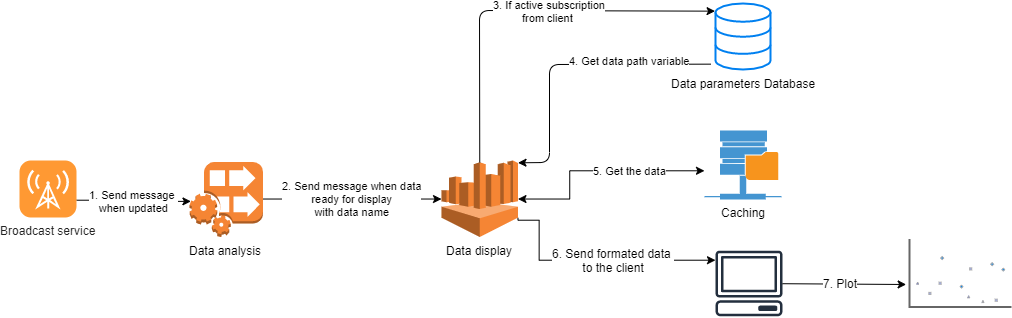

The diagram above was exported from draw.io. Its source (the exported page's mxGraphModel, read from the mxfile embedded in the PNG):
<mxGraphModel dx="1278" dy="948" grid="1" gridSize="10" guides="1" tooltips="1" connect="1" arrows="1" fold="1" page="1" pageScale="1" pageWidth="1169" pageHeight="827" math="0" shadow="0">
  <root>
    <mxCell id="0" />
    <mxCell id="1" parent="0" />
    <mxCell id="2" value="1. Send message &lt;br&gt;when updated" style="edgeStyle=orthogonalEdgeStyle;rounded=0;orthogonalLoop=1;jettySize=auto;html=1;entryX=0.02;entryY=0.52;entryDx=0;entryDy=0;entryPerimeter=0;" edge="1" source="3" target="11" parent="1">
      <mxGeometry relative="1" as="geometry">
        <Array as="points">
          <mxPoint x="140" y="376.5" />
        </Array>
        <mxPoint x="311" y="376.5" as="targetPoint" />
      </mxGeometry>
    </mxCell>
    <mxCell id="3" value="&lt;font style=&quot;font-size: 12px&quot;&gt;Broadcast service&lt;/font&gt;" style="html=1;strokeWidth=1;shadow=0;dashed=0;shape=mxgraph.ios7.misc.broadcast;fillColor=#FF9933;strokeColor=none;buttonText=;strokeColor2=#222222;fontColor=#222222;fontSize=8;verticalLabelPosition=bottom;verticalAlign=top;align=center;" vertex="1" parent="1">
      <mxGeometry x="60" y="337" width="57" height="57" as="geometry" />
    </mxCell>
    <mxCell id="4" value="5. Get the data" style="edgeStyle=orthogonalEdgeStyle;rounded=0;orthogonalLoop=1;jettySize=auto;html=1;exitX=1;exitY=0.5;exitDx=0;exitDy=0;exitPerimeter=0;startArrow=classic;startFill=1;" edge="1" source="7" target="9" parent="1">
      <mxGeometry x="0.2991" relative="1" as="geometry">
        <Array as="points">
          <mxPoint x="610" y="375" />
          <mxPoint x="610" y="347" />
        </Array>
        <mxPoint as="offset" />
      </mxGeometry>
    </mxCell>
    <mxCell id="5" value="" style="edgeStyle=orthogonalEdgeStyle;rounded=0;orthogonalLoop=1;jettySize=auto;html=1;startArrow=none;startFill=0;exitX=1;exitY=0.75;exitDx=0;exitDy=0;exitPerimeter=0;" edge="1" source="7" target="16" parent="1">
      <mxGeometry relative="1" as="geometry">
        <mxPoint x="753" y="457" as="targetPoint" />
        <Array as="points">
          <mxPoint x="559" y="397" />
          <mxPoint x="580" y="397" />
          <mxPoint x="580" y="437" />
        </Array>
      </mxGeometry>
    </mxCell>
    <mxCell id="6" value="6. Send formated data &lt;br&gt;to the client" style="text;html=1;resizable=0;points=[];align=center;verticalAlign=middle;labelBackgroundColor=#ffffff;" vertex="1" connectable="0" parent="5">
      <mxGeometry x="-0.0042" y="3" relative="1" as="geometry">
        <mxPoint x="16" y="3" as="offset" />
      </mxGeometry>
    </mxCell>
    <mxCell id="7" value="Data display" style="outlineConnect=0;dashed=0;verticalLabelPosition=bottom;verticalAlign=top;align=center;html=1;shape=mxgraph.aws3.athena;fillColor=#F58534;gradientColor=none;" vertex="1" parent="1">
      <mxGeometry x="482" y="337" width="76.5" height="76.5" as="geometry" />
    </mxCell>
    <mxCell id="8" value="Data parameters Database" style="html=1;verticalLabelPosition=bottom;align=center;labelBackgroundColor=#ffffff;verticalAlign=top;strokeWidth=2;strokeColor=#0080F0;shadow=0;dashed=0;shape=mxgraph.ios7.icons.data;fillColor=none;" vertex="1" parent="1">
      <mxGeometry x="756" y="180" width="55" height="66" as="geometry" />
    </mxCell>
    <mxCell id="9" value="Caching" style="shadow=0;dashed=0;html=1;strokeColor=none;fillColor=#4495D1;labelPosition=center;verticalLabelPosition=bottom;verticalAlign=top;align=center;outlineConnect=0;shape=mxgraph.veeam.remote_repository;" vertex="1" parent="1">
      <mxGeometry x="745" y="307" width="77" height="69" as="geometry" />
    </mxCell>
    <mxCell id="10" value="2. Send message when data&lt;br&gt;ready for display&lt;br&gt;with data name" style="edgeStyle=orthogonalEdgeStyle;rounded=0;orthogonalLoop=1;jettySize=auto;html=1;exitX=1;exitY=0.5;exitDx=0;exitDy=0;exitPerimeter=0;" edge="1" source="11" target="7" parent="1">
      <mxGeometry relative="1" as="geometry" />
    </mxCell>
    <mxCell id="11" value="Data analysis" style="outlineConnect=0;dashed=0;verticalLabelPosition=bottom;verticalAlign=top;align=center;html=1;shape=mxgraph.aws3.kinesis_analytics;fillColor=#F58534;gradientColor=none;" vertex="1" parent="1">
      <mxGeometry x="230" y="338.5" width="73.5" height="75" as="geometry" />
    </mxCell>
    <mxCell id="12" value="3. If active subscription&lt;br&gt;from client&amp;nbsp;" style="endArrow=classic;html=1;exitX=0.5;exitY=0.025;exitDx=0;exitDy=0;exitPerimeter=0;entryX=-0.008;entryY=0.116;entryDx=0;entryDy=0;entryPerimeter=0;" edge="1" source="7" target="8" parent="1">
      <mxGeometry x="-0.2199" y="-70" width="50" height="50" relative="1" as="geometry">
        <mxPoint x="682" y="617.5" as="sourcePoint" />
        <mxPoint x="672" y="375.5" as="targetPoint" />
        <Array as="points">
          <mxPoint x="520" y="187" />
        </Array>
        <mxPoint as="offset" />
      </mxGeometry>
    </mxCell>
    <mxCell id="13" value="" style="endArrow=classic;html=1;exitX=-0.085;exitY=0.919;exitDx=0;exitDy=0;exitPerimeter=0;entryX=1;entryY=0.03;entryDx=0;entryDy=0;entryPerimeter=0;" edge="1" source="8" target="7" parent="1">
      <mxGeometry width="50" height="50" relative="1" as="geometry">
        <mxPoint x="781" y="375" as="sourcePoint" />
        <mxPoint x="90" y="597" as="targetPoint" />
        <Array as="points">
          <mxPoint x="590" y="241" />
          <mxPoint x="590" y="339" />
        </Array>
      </mxGeometry>
    </mxCell>
    <mxCell id="14" value="&lt;span style=&quot;font-size: 11px&quot;&gt;4. Get data path variable&lt;/span&gt;" style="text;html=1;resizable=0;points=[];align=center;verticalAlign=middle;labelBackgroundColor=#ffffff;" vertex="1" connectable="0" parent="13">
      <mxGeometry x="-0.218" y="1" relative="1" as="geometry">
        <mxPoint x="32.5" y="-5" as="offset" />
      </mxGeometry>
    </mxCell>
    <mxCell id="15" value="" style="verticalLabelPosition=bottom;shadow=0;dashed=0;align=center;html=1;verticalAlign=top;strokeWidth=1;shape=mxgraph.mockup.graphics.plotChart;strokeColor=none;strokeColor2=#aaaaaa;strokeColor3=#666666;fillColor2=#99aaff,#0022ff,#008cff;" vertex="1" parent="1">
      <mxGeometry x="950" y="415.5" width="102" height="68" as="geometry" />
    </mxCell>
    <mxCell id="16" value="" style="outlineConnect=0;fontColor=#232F3E;gradientColor=none;fillColor=#232F3E;strokeColor=none;dashed=0;verticalLabelPosition=bottom;verticalAlign=top;align=center;html=1;fontSize=12;fontStyle=0;aspect=fixed;pointerEvents=1;shape=mxgraph.aws4.client;" vertex="1" parent="1">
      <mxGeometry x="756" y="427" width="67" height="66" as="geometry" />
    </mxCell>
    <mxCell id="17" value="" style="endArrow=classic;html=1;entryX=-0.033;entryY=0.669;entryDx=0;entryDy=0;entryPerimeter=0;" edge="1" source="16" target="15" parent="1">
      <mxGeometry width="50" height="50" relative="1" as="geometry">
        <mxPoint x="960" y="597" as="sourcePoint" />
        <mxPoint x="1010" y="547" as="targetPoint" />
      </mxGeometry>
    </mxCell>
    <mxCell id="18" value="7. Plot" style="text;html=1;resizable=0;points=[];align=center;verticalAlign=middle;labelBackgroundColor=#ffffff;" vertex="1" connectable="0" parent="17">
      <mxGeometry x="-0.509" y="-1" relative="1" as="geometry">
        <mxPoint x="27" y="-1.5" as="offset" />
      </mxGeometry>
    </mxCell>
  </root>
</mxGraphModel>